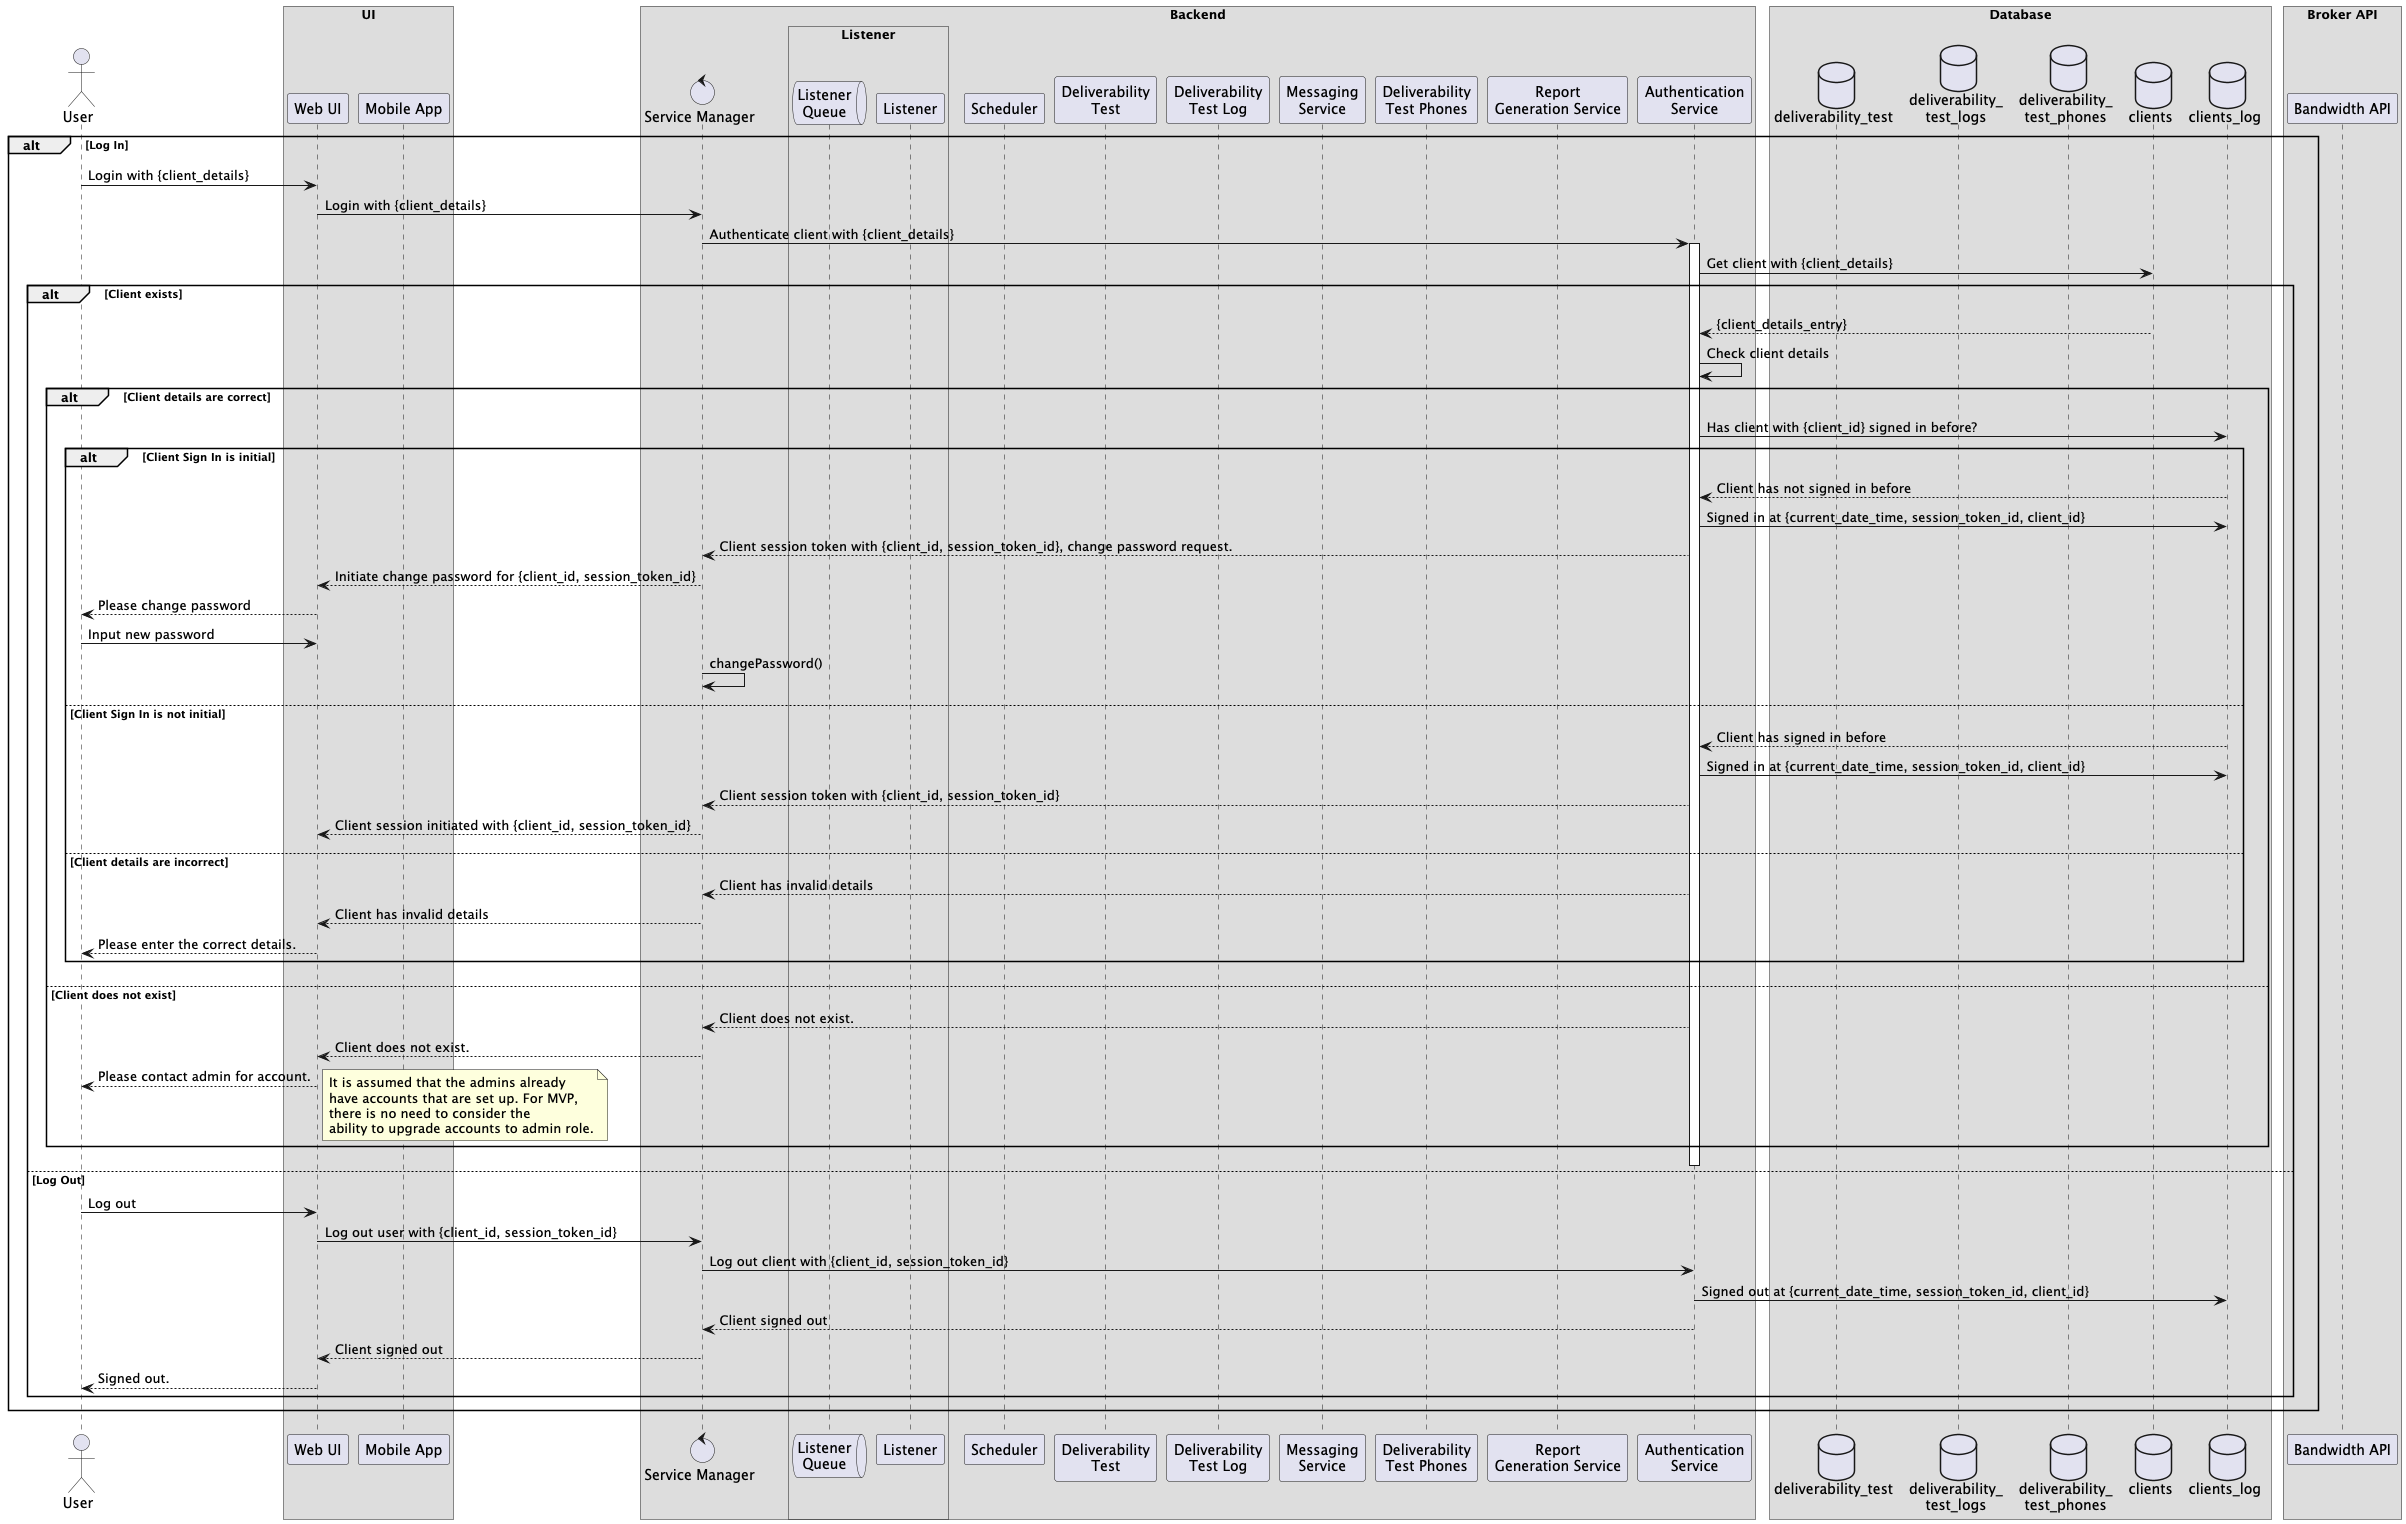

The diagram above was rendered by PlantUML. Its source (embedded in the PNG):
@startuml
!pragma teoz true
/'Defines the protocol when a user wants to log in or log out.'/
/'author: Luvai Cutlerywala <luvaidc@gmail.com>'/

/'Define the actors and participants.'/
actor User as user

box UI
    participant "Web UI" as web_ui
    participant "Mobile App" as mobile_app
end box

box Backend
    control "Service Manager" as service_manager

    box Listener
        queue "Listener\nQueue" as listener_queue
        participant "Listener" as listener
    end box

    participant "Scheduler" as scheduler
    participant "Deliverability\nTest" as deliverability_test
    participant "Deliverability\nTest Log" as deliverability_test_log
    participant "Messaging\nService" as messenger
    participant "Deliverability\nTest Phones" as deliverability_test_phones
    participant "Report\nGeneration Service" as report_generator
    participant "Authentication\nService" as auth
end box

box Database
    database "deliverability_test" as dt
    database "deliverability_\ntest_logs" as dtl
    database "deliverability_\ntest_phones" as dtp
    database clients as clients
    database clients_log as cl
end box

box "Broker API"
    participant "Bandwidth API" as broker_api
end box

alt Log In
    user -> web_ui: Login with {client_details}
    web_ui -> service_manager: Login with {client_details}
    service_manager -> auth: Authenticate client with {client_details}
    activate auth
    auth -> clients: Get client with {client_details}
    alt Client exists
        clients --> auth: {client_details_entry}
        auth -> auth: Check client details
        alt Client details are correct
            auth -> cl: Has client with {client_id} signed in before?
            alt Client Sign In is initial
                cl --> auth: Client has not signed in before
                auth -> cl: Signed in at {current_date_time, session_token_id, client_id}
                auth --> service_manager: Client session token with {client_id, session_token_id}, change password request.
                service_manager --> web_ui: Initiate change password for {client_id, session_token_id}
                web_ui --> user: Please change password
                user -> web_ui: Input new password
                service_manager -> service_manager: changePassword()
            else Client Sign In is not initial
                cl --> auth: Client has signed in before
                auth -> cl: Signed in at {current_date_time, session_token_id, client_id}
                auth --> service_manager: Client session token with {client_id, session_token_id}
                service_manager --> web_ui: Client session initiated with {client_id, session_token_id}
        else Client details are incorrect
            auth --> service_manager: Client has invalid details
            service_manager --> web_ui: Client has invalid details
            web_ui --> user: Please enter the correct details.
        end
    else Client does not exist
        auth --> service_manager: Client does not exist.
        service_manager --> web_ui: Client does not exist.
        web_ui --> user: Please contact admin for account.
        note right
            It is assumed that the admins already
            have accounts that are set up. For MVP,
            there is no need to consider the
            ability to upgrade accounts to admin role.
        end note
    end
    deactivate auth
else Log Out
    user -> web_ui: Log out
    web_ui -> service_manager: Log out user with {client_id, session_token_id}
    service_manager -> auth: Log out client with {client_id, session_token_id}
    auth -> cl: Signed out at {current_date_time, session_token_id, client_id}
    auth --> service_manager: Client signed out
    service_manager --> web_ui: Client signed out
    web_ui --> user: Signed out.
end
@enduml